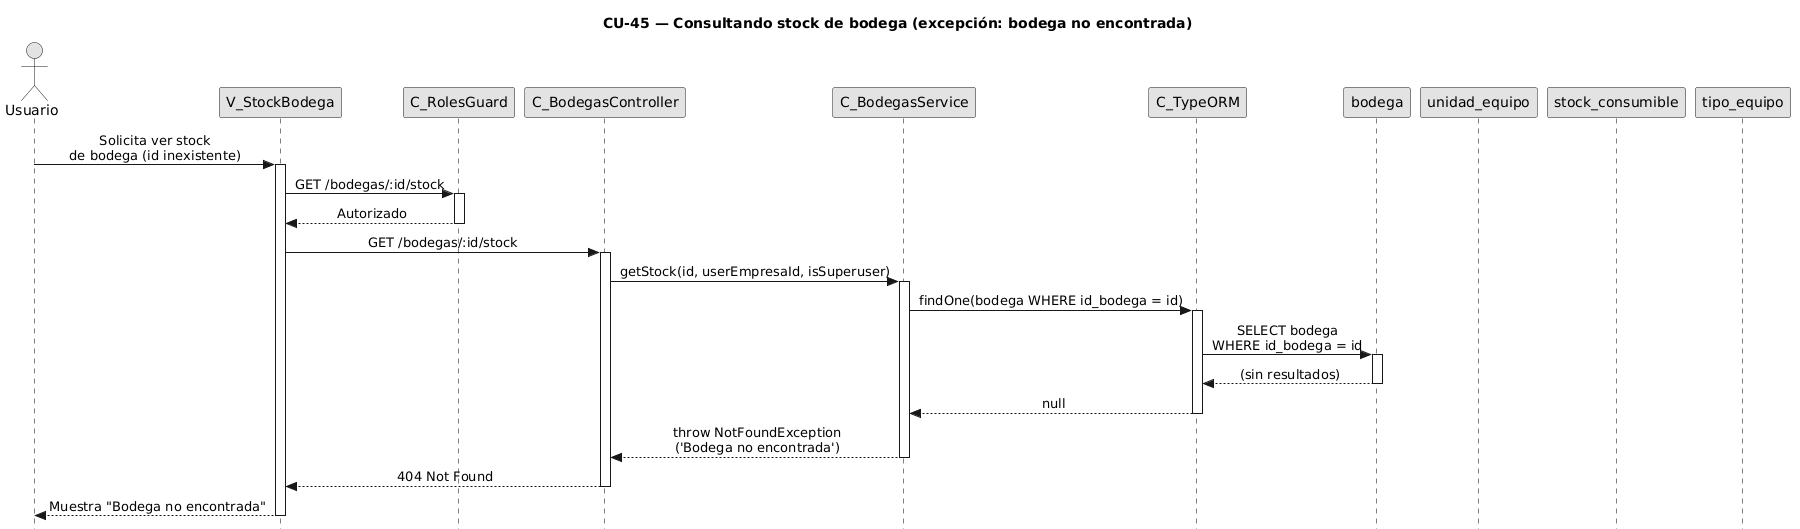

The diagram above was rendered by PlantUML. Its source (embedded in the PNG):
@startuml CU45-exc-bodega-sin-equipos
title CU-45 — Consultando stock de bodega (excepción: bodega no encontrada)

skinparam style strictuml
skinparam monochrome true
skinparam shadowing false
skinparam sequenceMessageAlign center
skinparam sequence {
  MessageAlign center
  LifeLineBorderColor black
}
hide footbox

actor "Usuario" as user
participant "V_StockBodega" as view
participant "C_RolesGuard" as guard
participant "C_BodegasController" as ctrl
participant "C_BodegasService" as svc
participant "C_TypeORM" as orm
participant "bodega" as bent
participant "unidad_equipo" as uent
participant "stock_consumible" as scent
participant "tipo_equipo" as tent

user -> view : Solicita ver stock\nde bodega (id inexistente)
activate view

view -> guard : GET /bodegas/:id/stock
activate guard

guard --> view : Autorizado
deactivate guard

view -> ctrl : GET /bodegas/:id/stock
activate ctrl

ctrl -> svc : getStock(id, userEmpresaId, isSuperuser)
activate svc

svc -> orm : findOne(bodega WHERE id_bodega = id)
activate orm

orm -> bent : SELECT bodega\nWHERE id_bodega = id
activate bent
bent --> orm : (sin resultados)
deactivate bent

orm --> svc : null
deactivate orm

svc --> ctrl : throw NotFoundException\n('Bodega no encontrada')
deactivate svc

ctrl --> view : 404 Not Found
deactivate ctrl

view --> user : Muestra "Bodega no encontrada"
deactivate view

@enduml